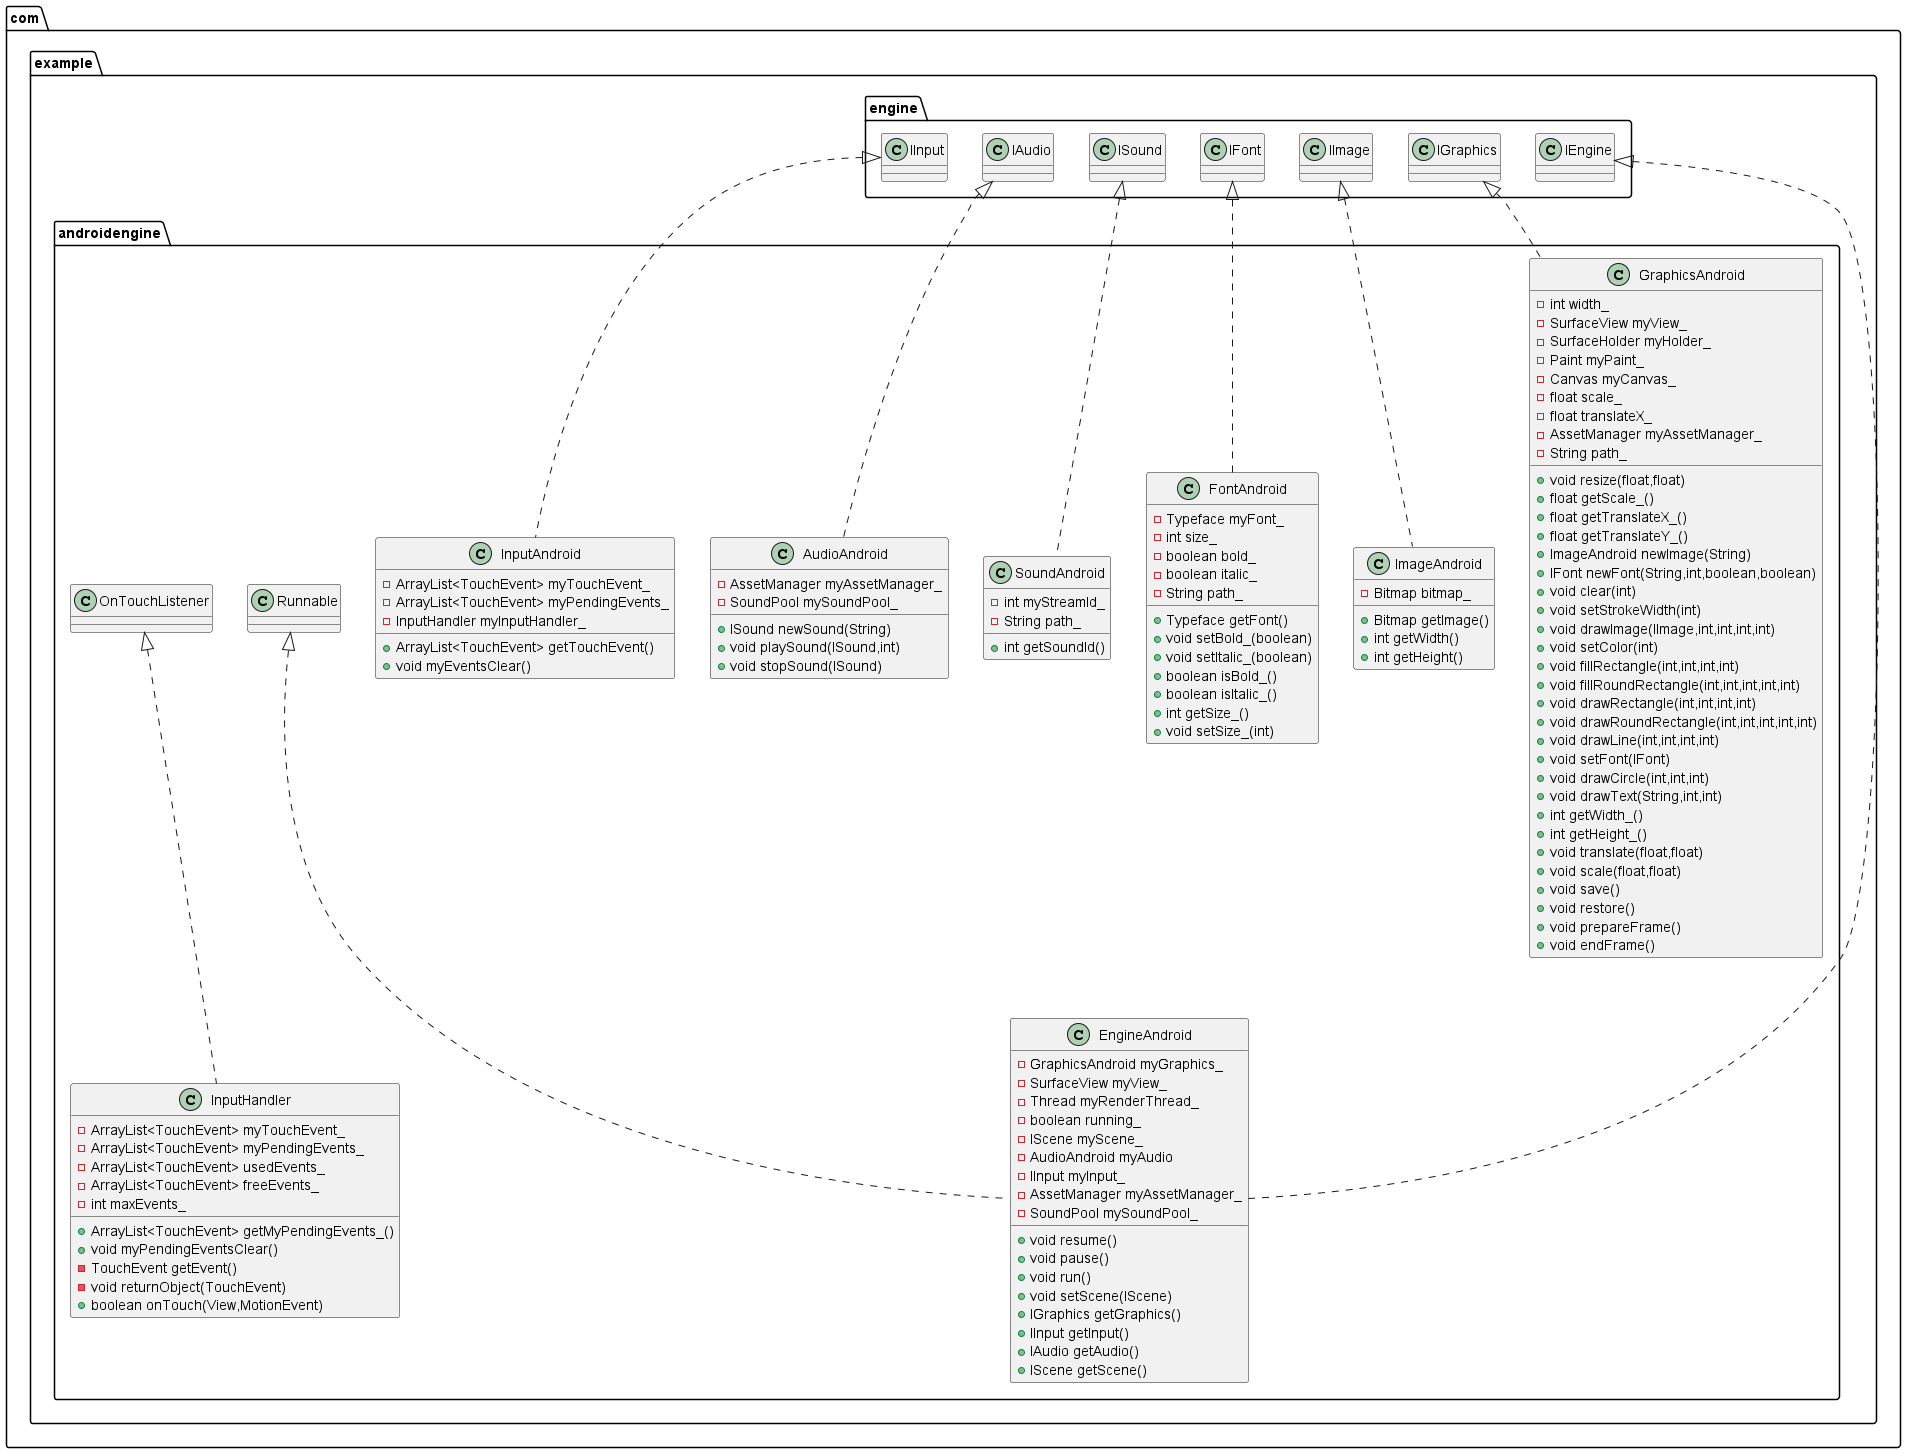

The diagram above was rendered by PlantUML. Its source (embedded in the PNG):
@startuml
class com.example.androidengine.FontAndroid {
- Typeface myFont_
- int size_
- boolean bold_
- boolean italic_
- String path_
+ Typeface getFont()
+ void setBold_(boolean)
+ void setItalic_(boolean)
+ boolean isBold_()
+ boolean isItalic_()
+ int getSize_()
+ void setSize_(int)
}
class com.example.androidengine.SoundAndroid {
- int myStreamId_
- String path_
+ int getSoundId()
}
class com.example.androidengine.AudioAndroid {
- AssetManager myAssetManager_
- SoundPool mySoundPool_
+ ISound newSound(String)
+ void playSound(ISound,int)
+ void stopSound(ISound)
}
class com.example.androidengine.InputHandler {
- ArrayList<TouchEvent> myTouchEvent_
- ArrayList<TouchEvent> myPendingEvents_
- ArrayList<TouchEvent> usedEvents_
- ArrayList<TouchEvent> freeEvents_
- int maxEvents_
+ ArrayList<TouchEvent> getMyPendingEvents_()
+ void myPendingEventsClear()
- TouchEvent getEvent()
- void returnObject(TouchEvent)
+ boolean onTouch(View,MotionEvent)
}
class com.example.androidengine.InputAndroid {
- ArrayList<TouchEvent> myTouchEvent_
- ArrayList<TouchEvent> myPendingEvents_
- InputHandler myInputHandler_
+ ArrayList<TouchEvent> getTouchEvent()
+ void myEventsClear()
}
class com.example.androidengine.EngineAndroid {
- GraphicsAndroid myGraphics_
- SurfaceView myView_
- Thread myRenderThread_
- boolean running_
- IScene myScene_
- AudioAndroid myAudio
- IInput myInput_
- AssetManager myAssetManager_
- SoundPool mySoundPool_
+ void resume()
+ void pause()
+ void run()
+ void setScene(IScene)
+ IGraphics getGraphics()
+ IInput getInput()
+ IAudio getAudio()
+ IScene getScene()
}
class com.example.androidengine.GraphicsAndroid {
- int width_
- SurfaceView myView_
- SurfaceHolder myHolder_
- Paint myPaint_
- Canvas myCanvas_
- float scale_
- float translateX_
- AssetManager myAssetManager_
- String path_
+ void resize(float,float)
+ float getScale_()
+ float getTranslateX_()
+ float getTranslateY_()
+ ImageAndroid newImage(String)
+ IFont newFont(String,int,boolean,boolean)
+ void clear(int)
+ void setStrokeWidth(int)
+ void drawImage(IImage,int,int,int,int)
+ void setColor(int)
+ void fillRectangle(int,int,int,int)
+ void fillRoundRectangle(int,int,int,int,int)
+ void drawRectangle(int,int,int,int)
+ void drawRoundRectangle(int,int,int,int,int)
+ void drawLine(int,int,int,int)
+ void setFont(IFont)
+ void drawCircle(int,int,int)
+ void drawText(String,int,int)
+ int getWidth_()
+ int getHeight_()
+ void translate(float,float)
+ void scale(float,float)
+ void save()
+ void restore()
+ void prepareFrame()
+ void endFrame()
}
class com.example.androidengine.ImageAndroid {
- Bitmap bitmap_
+ Bitmap getImage()
+ int getWidth()
+ int getHeight()
}


com.example.engine.IFont <|.. com.example.androidengine.FontAndroid
com.example.engine.ISound <|.. com.example.androidengine.SoundAndroid
com.example.engine.IAudio <|.. com.example.androidengine.AudioAndroid
com.example.androidengine.OnTouchListener <|.. com.example.androidengine.InputHandler
com.example.engine.IInput <|.. com.example.androidengine.InputAndroid
com.example.engine.IEngine <|.. com.example.androidengine.EngineAndroid
com.example.androidengine.Runnable <|.. com.example.androidengine.EngineAndroid
com.example.engine.IGraphics <|.. com.example.androidengine.GraphicsAndroid
com.example.engine.IImage <|.. com.example.androidengine.ImageAndroid
@enduml